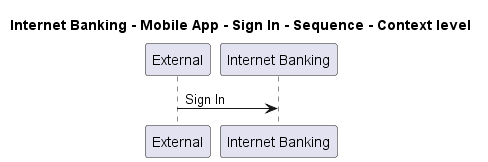

The diagram above was rendered by PlantUML. Its source (embedded in the PNG):
@startuml
!pragma layout smetana

title Internet Banking - Mobile App - Sign In - Sequence - Context level

participant "External" as C4InterFlow.SoftwareSystems.ExternalSystem
participant "Internet Banking" as BigBankPlc.SoftwareSystems.InternetBanking

C4InterFlow.SoftwareSystems.ExternalSystem -> BigBankPlc.SoftwareSystems.InternetBanking : Sign In


@enduml